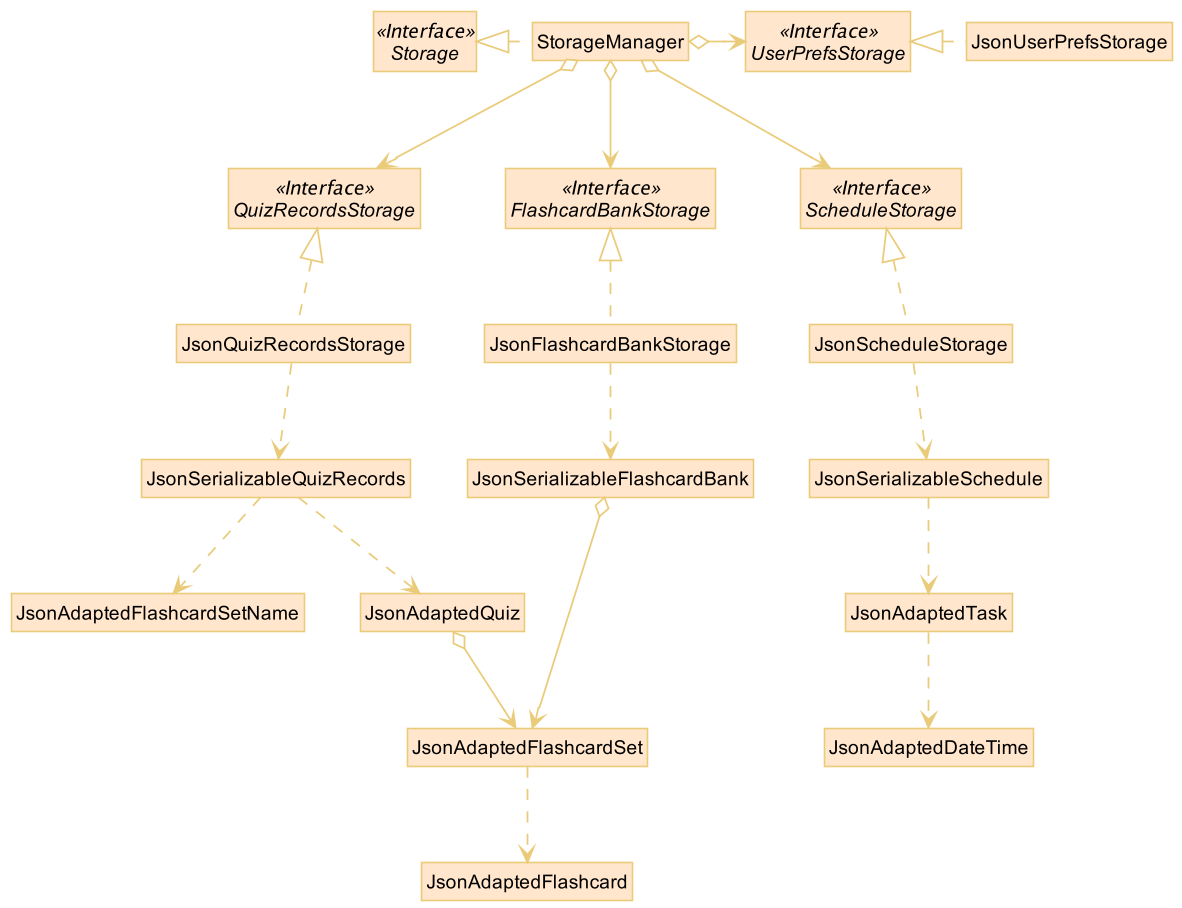

The diagram above was rendered by PlantUML. Its source (embedded in the PNG):
@startuml
!include style.puml
skinparam arrowThickness 1.1
skinparam arrowColor STORAGE_COLOR_T1
skinparam classBackgroundColor STORAGE_COLOR
skinparam classBorderColor STORAGE_COLOR_T1

Interface Storage <<Interface>>
Interface UserPrefsStorage <<Interface>>
Interface ScheduleStorage <<Interface>>
Interface FlashcardBankStorage <<Interface>>
Interface QuizRecordsStorage <<Interface>>


Class StorageManager
Class JsonUserPrefsStorage
Class JsonScheduleStorage
Class JsonFlashcardBankStorage
Class JsonQuizRecordsStorage

StorageManager .left.|> Storage
StorageManager o-right-> UserPrefsStorage
StorageManager o--> ScheduleStorage
StorageManager o--> FlashcardBankStorage
StorageManager o--> QuizRecordsStorage


JsonUserPrefsStorage .left.|> UserPrefsStorage
JsonScheduleStorage .down.> JsonSerializableSchedule
JsonScheduleStorage .up.|> ScheduleStorage
JsonSerializableSchedule .down.> JsonAdaptedTask
JsonAdaptedTask .down.> JsonAdaptedDateTime

JsonFlashcardBankStorage .up.|> FlashcardBankStorage
JsonFlashcardBankStorage .down.> JsonSerializableFlashcardBank
JsonSerializableFlashcardBank o-down-> JsonAdaptedFlashcardSet
JsonAdaptedFlashcardSet .down.> JsonAdaptedFlashcard

JsonQuizRecordsStorage .up.|> QuizRecordsStorage
JsonQuizRecordsStorage .down.> JsonSerializableQuizRecords
JsonSerializableQuizRecords .down.> JsonAdaptedFlashcardSetName
JsonSerializableQuizRecords .down.> JsonAdaptedQuiz
JsonAdaptedQuiz o--> JsonAdaptedFlashcardSet
@enduml